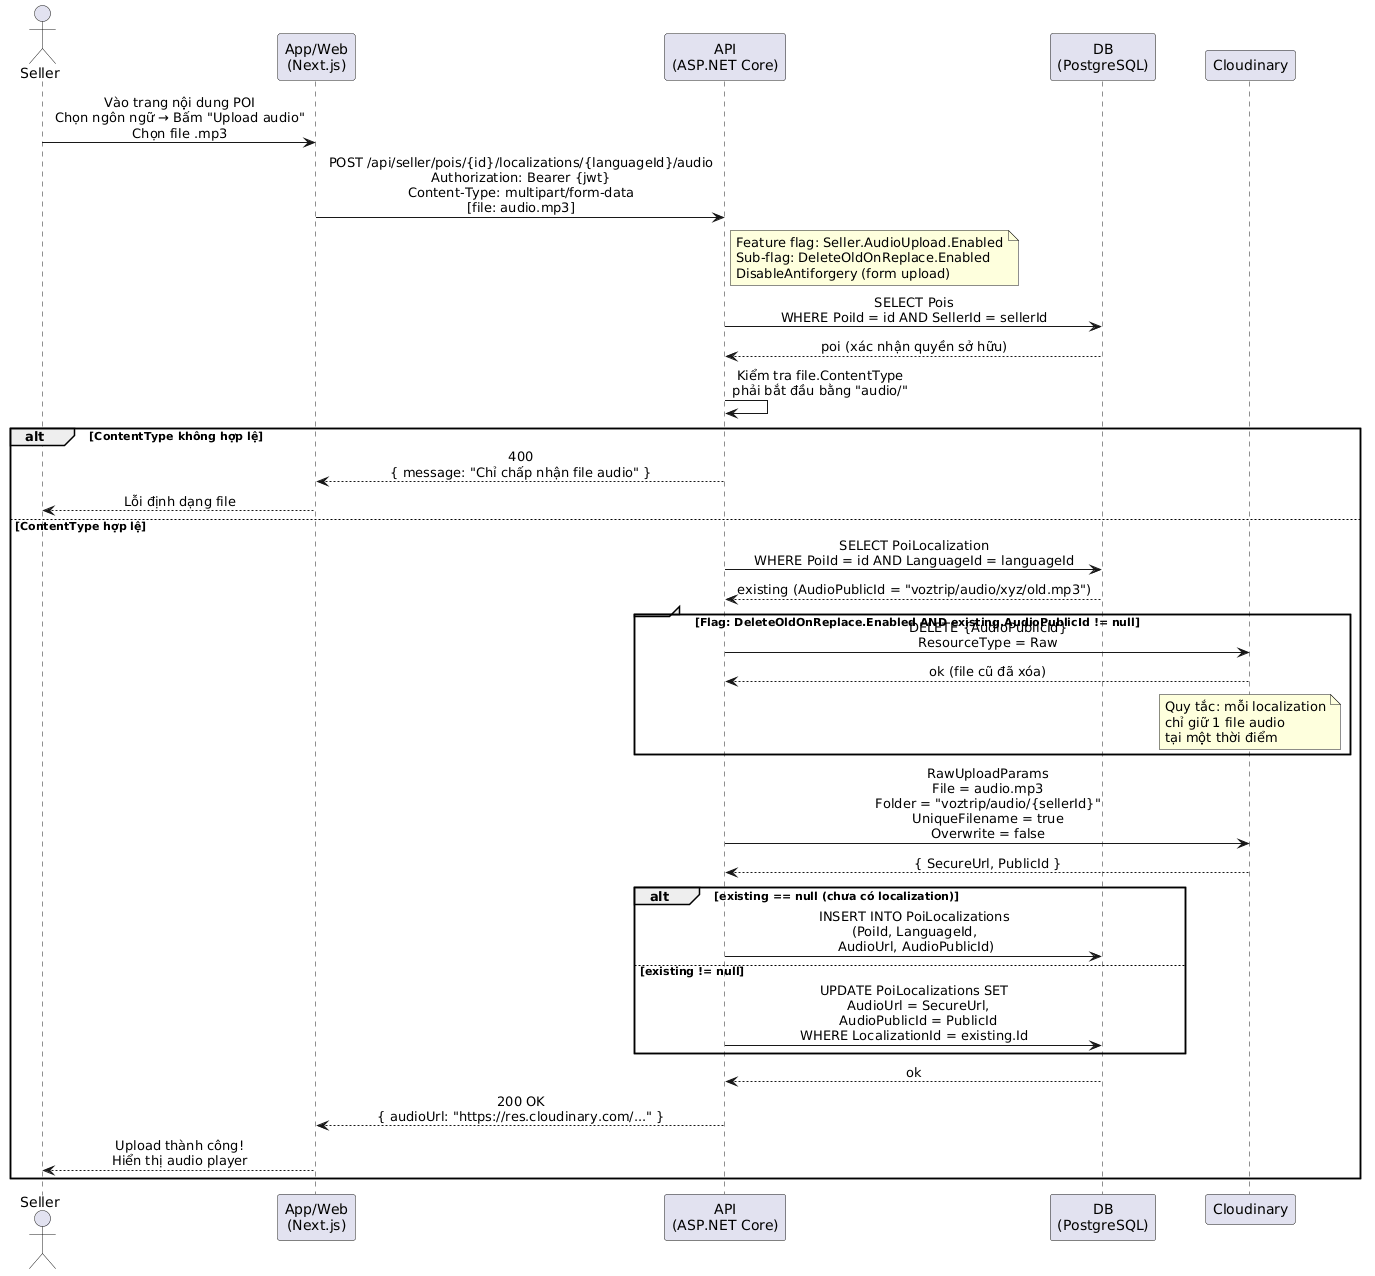

The diagram above was rendered by PlantUML. Its source (embedded in the PNG):
@startuml
skinparam sequenceMessageAlign center
skinparam responseMessageBelowArrow true
skinparam ParticipantPadding 20

actor Seller as S
participant "App/Web\n(Next.js)" as Web
participant "API\n(ASP.NET Core)" as API
participant "DB\n(PostgreSQL)" as DB
participant "Cloudinary" as CDN

S -> Web : Vào trang nội dung POI\nChọn ngôn ngữ → Bấm "Upload audio"\nChọn file .mp3

Web -> API : POST /api/seller/pois/{id}/localizations/{languageId}/audio\nAuthorization: Bearer {jwt}\nContent-Type: multipart/form-data\n[file: audio.mp3]
note right of API
  Feature flag: Seller.AudioUpload.Enabled
  Sub-flag: DeleteOldOnReplace.Enabled
  DisableAntiforgery (form upload)
end note

API -> DB : SELECT Pois\nWHERE PoiId = id AND SellerId = sellerId
DB --> API : poi (xác nhận quyền sở hữu)

API -> API : Kiểm tra file.ContentType\nphải bắt đầu bằng "audio/"

alt ContentType không hợp lệ
  API --> Web : 400\n{ message: "Chỉ chấp nhận file audio" }
  Web --> S : Lỗi định dạng file

else ContentType hợp lệ
  API -> DB : SELECT PoiLocalization\nWHERE PoiId = id AND LanguageId = languageId
  DB --> API : existing (AudioPublicId = "voztrip/audio/xyz/old.mp3")

  group [Flag: DeleteOldOnReplace.Enabled AND existing.AudioPublicId != null]
    API -> CDN : DELETE {AudioPublicId}\nResourceType = Raw
    CDN --> API : ok (file cũ đã xóa)
    note over CDN
      Quy tắc: mỗi localization
      chỉ giữ 1 file audio
      tại một thời điểm
    end note
  end

  API -> CDN : RawUploadParams\nFile = audio.mp3\nFolder = "voztrip/audio/{sellerId}"\nUniqueFilename = true\nOverwrite = false
  CDN --> API : { SecureUrl, PublicId }

  alt existing == null (chưa có localization)
    API -> DB : INSERT INTO PoiLocalizations\n(PoiId, LanguageId,\n AudioUrl, AudioPublicId)
  else existing != null
    API -> DB : UPDATE PoiLocalizations SET\n  AudioUrl = SecureUrl,\n  AudioPublicId = PublicId\nWHERE LocalizationId = existing.Id
  end
  DB --> API : ok

  API --> Web : 200 OK\n{ audioUrl: "https://res.cloudinary.com/..." }
  Web --> S : Upload thành công!\nHiển thị audio player
end
@enduml